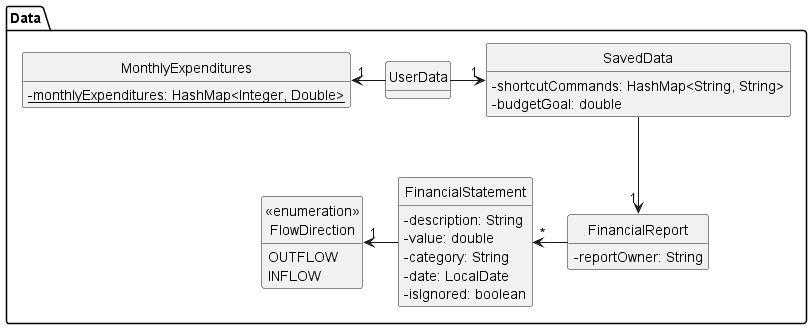

The diagram above was rendered by PlantUML. Its source (embedded in the PNG):
@startuml
skinparam classAttributeIconSize 0
skinparam groupInheritance 2
hide circle
hide empty methods

package Data {

class "<<enumeration>>\nFlowDirection" as FlowDirection

Class UserData {
}

Class SavedData {
-shortcutCommands: HashMap<String, String>
-budgetGoal: double
}

Class MonthlyExpenditures {
-{static}monthlyExpenditures: HashMap<Integer, Double>
}

Class FinancialReport {
-reportOwner: String
}

Class FinancialStatement {
-description: String
-value: double
-category: String
-date: LocalDate
-isIgnored: boolean
}

Class FlowDirection {
OUTFLOW
INFLOW
}

UserData -> "1"SavedData
UserData -left-> "1"MonthlyExpenditures

SavedData -down-> "1"FinancialReport

FinancialReport -left-> "*"FinancialStatement

FinancialStatement -left-> "1"FlowDirection
@enduml